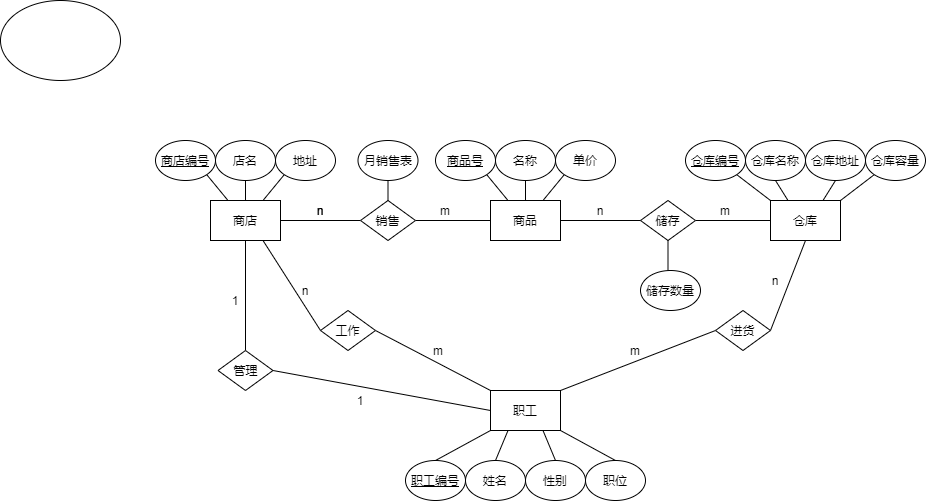

The diagram above was exported from draw.io. Its source (the exported page's mxGraphModel, read from the mxfile embedded in the PNG):
<mxGraphModel dx="1932" dy="1749" grid="1" gridSize="10" guides="1" tooltips="1" connect="1" arrows="1" fold="1" page="1" pageScale="1" pageWidth="827" pageHeight="1169" math="0" shadow="0">
  <root>
    <mxCell id="0" />
    <mxCell id="1" parent="0" />
    <mxCell id="25" style="edgeStyle=orthogonalEdgeStyle;rounded=0;orthogonalLoop=1;jettySize=auto;html=1;exitX=1;exitY=0.5;exitDx=0;exitDy=0;entryX=0;entryY=0.5;entryDx=0;entryDy=0;endArrow=none;endFill=0;" edge="1" parent="1" source="2" target="23">
      <mxGeometry relative="1" as="geometry" />
    </mxCell>
    <mxCell id="2" value="商店" style="rounded=0;whiteSpace=wrap;html=1;" vertex="1" parent="1">
      <mxGeometry x="90" y="120" width="70" height="40" as="geometry" />
    </mxCell>
    <mxCell id="3" value="仓库" style="rounded=0;whiteSpace=wrap;html=1;" vertex="1" parent="1">
      <mxGeometry x="650" y="120" width="70" height="40" as="geometry" />
    </mxCell>
    <mxCell id="4" value="商品" style="rounded=0;whiteSpace=wrap;html=1;" vertex="1" parent="1">
      <mxGeometry x="370" y="120" width="70" height="40" as="geometry" />
    </mxCell>
    <mxCell id="53" style="edgeStyle=none;rounded=0;orthogonalLoop=1;jettySize=auto;html=1;exitX=0;exitY=1;exitDx=0;exitDy=0;entryX=0.5;entryY=0;entryDx=0;entryDy=0;endArrow=none;endFill=0;" edge="1" parent="1" source="5" target="19">
      <mxGeometry relative="1" as="geometry" />
    </mxCell>
    <mxCell id="54" style="edgeStyle=none;rounded=0;orthogonalLoop=1;jettySize=auto;html=1;exitX=0.25;exitY=1;exitDx=0;exitDy=0;entryX=0.5;entryY=0;entryDx=0;entryDy=0;endArrow=none;endFill=0;" edge="1" parent="1" source="5" target="20">
      <mxGeometry relative="1" as="geometry" />
    </mxCell>
    <mxCell id="56" style="edgeStyle=none;rounded=0;orthogonalLoop=1;jettySize=auto;html=1;exitX=0.75;exitY=1;exitDx=0;exitDy=0;entryX=0.5;entryY=0;entryDx=0;entryDy=0;endArrow=none;endFill=0;" edge="1" parent="1" source="5" target="21">
      <mxGeometry relative="1" as="geometry" />
    </mxCell>
    <mxCell id="57" style="edgeStyle=none;rounded=0;orthogonalLoop=1;jettySize=auto;html=1;exitX=1;exitY=1;exitDx=0;exitDy=0;entryX=0.5;entryY=0;entryDx=0;entryDy=0;endArrow=none;endFill=0;" edge="1" parent="1" source="5" target="22">
      <mxGeometry relative="1" as="geometry" />
    </mxCell>
    <mxCell id="58" style="edgeStyle=none;rounded=0;orthogonalLoop=1;jettySize=auto;html=1;exitX=0;exitY=0;exitDx=0;exitDy=0;entryX=1;entryY=0.5;entryDx=0;entryDy=0;endArrow=none;endFill=0;" edge="1" parent="1" source="5" target="38">
      <mxGeometry relative="1" as="geometry" />
    </mxCell>
    <mxCell id="59" style="edgeStyle=none;rounded=0;orthogonalLoop=1;jettySize=auto;html=1;exitX=0;exitY=0.5;exitDx=0;exitDy=0;entryX=1;entryY=0.5;entryDx=0;entryDy=0;endArrow=none;endFill=0;" edge="1" parent="1" source="5" target="39">
      <mxGeometry relative="1" as="geometry" />
    </mxCell>
    <mxCell id="62" style="edgeStyle=none;rounded=0;orthogonalLoop=1;jettySize=auto;html=1;exitX=1;exitY=0;exitDx=0;exitDy=0;entryX=0;entryY=0.5;entryDx=0;entryDy=0;endArrow=none;endFill=0;" edge="1" parent="1" source="5" target="40">
      <mxGeometry relative="1" as="geometry" />
    </mxCell>
    <mxCell id="5" value="职工" style="rounded=0;whiteSpace=wrap;html=1;" vertex="1" parent="1">
      <mxGeometry x="370" y="310" width="70" height="40" as="geometry" />
    </mxCell>
    <mxCell id="41" style="rounded=0;orthogonalLoop=1;jettySize=auto;html=1;exitX=1;exitY=1;exitDx=0;exitDy=0;entryX=0.25;entryY=0;entryDx=0;entryDy=0;endArrow=none;endFill=0;" edge="1" parent="1" source="7" target="2">
      <mxGeometry relative="1" as="geometry" />
    </mxCell>
    <mxCell id="7" value="商店编号" style="ellipse;whiteSpace=wrap;html=1;fontStyle=4" vertex="1" parent="1">
      <mxGeometry x="35" y="60" width="60" height="40" as="geometry" />
    </mxCell>
    <mxCell id="42" style="edgeStyle=none;rounded=0;orthogonalLoop=1;jettySize=auto;html=1;exitX=0.5;exitY=1;exitDx=0;exitDy=0;endArrow=none;endFill=0;" edge="1" parent="1" source="8" target="2">
      <mxGeometry relative="1" as="geometry" />
    </mxCell>
    <mxCell id="8" value="店名" style="ellipse;whiteSpace=wrap;html=1;" vertex="1" parent="1">
      <mxGeometry x="95" y="60" width="60" height="40" as="geometry" />
    </mxCell>
    <mxCell id="44" style="edgeStyle=none;rounded=0;orthogonalLoop=1;jettySize=auto;html=1;exitX=0;exitY=1;exitDx=0;exitDy=0;entryX=0.75;entryY=0;entryDx=0;entryDy=0;endArrow=none;endFill=0;" edge="1" parent="1" source="9" target="2">
      <mxGeometry relative="1" as="geometry" />
    </mxCell>
    <mxCell id="9" value="地址" style="ellipse;whiteSpace=wrap;html=1;" vertex="1" parent="1">
      <mxGeometry x="155" y="60" width="60" height="40" as="geometry" />
    </mxCell>
    <mxCell id="46" style="edgeStyle=none;rounded=0;orthogonalLoop=1;jettySize=auto;html=1;exitX=1;exitY=1;exitDx=0;exitDy=0;entryX=0.25;entryY=0;entryDx=0;entryDy=0;endArrow=none;endFill=0;" edge="1" parent="1" source="11" target="4">
      <mxGeometry relative="1" as="geometry" />
    </mxCell>
    <mxCell id="11" value="商品号" style="ellipse;whiteSpace=wrap;html=1;fontStyle=4" vertex="1" parent="1">
      <mxGeometry x="315" y="60" width="60" height="40" as="geometry" />
    </mxCell>
    <mxCell id="47" style="edgeStyle=none;rounded=0;orthogonalLoop=1;jettySize=auto;html=1;exitX=0.5;exitY=1;exitDx=0;exitDy=0;entryX=0.5;entryY=0;entryDx=0;entryDy=0;endArrow=none;endFill=0;" edge="1" parent="1" source="12" target="4">
      <mxGeometry relative="1" as="geometry" />
    </mxCell>
    <mxCell id="12" value="名称" style="ellipse;whiteSpace=wrap;html=1;" vertex="1" parent="1">
      <mxGeometry x="375" y="60" width="60" height="40" as="geometry" />
    </mxCell>
    <mxCell id="48" style="edgeStyle=none;rounded=0;orthogonalLoop=1;jettySize=auto;html=1;exitX=0;exitY=1;exitDx=0;exitDy=0;entryX=0.75;entryY=0;entryDx=0;entryDy=0;endArrow=none;endFill=0;" edge="1" parent="1" source="13" target="4">
      <mxGeometry relative="1" as="geometry" />
    </mxCell>
    <mxCell id="13" value="单价" style="ellipse;whiteSpace=wrap;html=1;" vertex="1" parent="1">
      <mxGeometry x="435" y="60" width="60" height="40" as="geometry" />
    </mxCell>
    <mxCell id="50" style="edgeStyle=none;rounded=0;orthogonalLoop=1;jettySize=auto;html=1;exitX=0.5;exitY=1;exitDx=0;exitDy=0;entryX=0.25;entryY=0;entryDx=0;entryDy=0;endArrow=none;endFill=0;" edge="1" parent="1" source="14" target="3">
      <mxGeometry relative="1" as="geometry" />
    </mxCell>
    <mxCell id="14" value="仓库名称" style="ellipse;whiteSpace=wrap;html=1;" vertex="1" parent="1">
      <mxGeometry x="625" y="60" width="60" height="40" as="geometry" />
    </mxCell>
    <mxCell id="51" style="edgeStyle=none;rounded=0;orthogonalLoop=1;jettySize=auto;html=1;exitX=0.5;exitY=1;exitDx=0;exitDy=0;entryX=0.75;entryY=0;entryDx=0;entryDy=0;endArrow=none;endFill=0;" edge="1" parent="1" source="15" target="3">
      <mxGeometry relative="1" as="geometry" />
    </mxCell>
    <mxCell id="15" value="仓库地址" style="ellipse;whiteSpace=wrap;html=1;" vertex="1" parent="1">
      <mxGeometry x="685" y="60" width="60" height="40" as="geometry" />
    </mxCell>
    <mxCell id="52" style="edgeStyle=none;rounded=0;orthogonalLoop=1;jettySize=auto;html=1;exitX=0;exitY=1;exitDx=0;exitDy=0;entryX=1;entryY=0;entryDx=0;entryDy=0;endArrow=none;endFill=0;" edge="1" parent="1" source="16" target="3">
      <mxGeometry relative="1" as="geometry" />
    </mxCell>
    <mxCell id="16" value="仓库容量" style="ellipse;whiteSpace=wrap;html=1;" vertex="1" parent="1">
      <mxGeometry x="745" y="60" width="60" height="40" as="geometry" />
    </mxCell>
    <mxCell id="49" style="edgeStyle=none;rounded=0;orthogonalLoop=1;jettySize=auto;html=1;exitX=1;exitY=1;exitDx=0;exitDy=0;entryX=0;entryY=0;entryDx=0;entryDy=0;endArrow=none;endFill=0;" edge="1" parent="1" source="18" target="3">
      <mxGeometry relative="1" as="geometry" />
    </mxCell>
    <mxCell id="18" value="仓库编号" style="ellipse;whiteSpace=wrap;html=1;fontStyle=4" vertex="1" parent="1">
      <mxGeometry x="565" y="60" width="60" height="40" as="geometry" />
    </mxCell>
    <mxCell id="19" value="职工编号" style="ellipse;whiteSpace=wrap;html=1;fontStyle=4" vertex="1" parent="1">
      <mxGeometry x="285" y="380" width="60" height="40" as="geometry" />
    </mxCell>
    <mxCell id="20" value="姓名" style="ellipse;whiteSpace=wrap;html=1;" vertex="1" parent="1">
      <mxGeometry x="345" y="380" width="60" height="40" as="geometry" />
    </mxCell>
    <mxCell id="21" value="性别" style="ellipse;whiteSpace=wrap;html=1;" vertex="1" parent="1">
      <mxGeometry x="405" y="380" width="60" height="40" as="geometry" />
    </mxCell>
    <mxCell id="22" value="职位" style="ellipse;whiteSpace=wrap;html=1;" vertex="1" parent="1">
      <mxGeometry x="465" y="380" width="60" height="40" as="geometry" />
    </mxCell>
    <mxCell id="26" style="edgeStyle=orthogonalEdgeStyle;rounded=0;orthogonalLoop=1;jettySize=auto;html=1;exitX=1;exitY=0.5;exitDx=0;exitDy=0;entryX=0;entryY=0.5;entryDx=0;entryDy=0;endArrow=none;endFill=0;" edge="1" parent="1" source="23" target="4">
      <mxGeometry relative="1" as="geometry" />
    </mxCell>
    <mxCell id="23" value="销售" style="rhombus;whiteSpace=wrap;html=1;" vertex="1" parent="1">
      <mxGeometry x="240" y="120" width="55" height="40" as="geometry" />
    </mxCell>
    <mxCell id="45" style="edgeStyle=none;rounded=0;orthogonalLoop=1;jettySize=auto;html=1;exitX=0.5;exitY=1;exitDx=0;exitDy=0;entryX=0.5;entryY=0;entryDx=0;entryDy=0;endArrow=none;endFill=0;" edge="1" parent="1" source="24" target="23">
      <mxGeometry relative="1" as="geometry" />
    </mxCell>
    <mxCell id="24" value="月销售表" style="ellipse;whiteSpace=wrap;html=1;" vertex="1" parent="1">
      <mxGeometry x="237.5" y="60" width="60" height="40" as="geometry" />
    </mxCell>
    <mxCell id="27" value="n" style="text;html=1;strokeColor=none;fillColor=none;align=center;verticalAlign=middle;whiteSpace=wrap;rounded=0;" vertex="1" parent="1">
      <mxGeometry x="180" y="120" width="40" height="20" as="geometry" />
    </mxCell>
    <mxCell id="28" value="m" style="text;html=1;strokeColor=none;fillColor=none;align=center;verticalAlign=middle;whiteSpace=wrap;rounded=0;" vertex="1" parent="1">
      <mxGeometry x="305" y="120" width="40" height="20" as="geometry" />
    </mxCell>
    <mxCell id="29" value="n" style="text;html=1;strokeColor=none;fillColor=none;align=center;verticalAlign=middle;whiteSpace=wrap;rounded=0;" vertex="1" parent="1">
      <mxGeometry x="180" y="120" width="40" height="20" as="geometry" />
    </mxCell>
    <mxCell id="30" value="n" style="text;html=1;strokeColor=none;fillColor=none;align=center;verticalAlign=middle;whiteSpace=wrap;rounded=0;" vertex="1" parent="1">
      <mxGeometry x="460" y="120" width="40" height="20" as="geometry" />
    </mxCell>
    <mxCell id="31" value="m" style="text;html=1;strokeColor=none;fillColor=none;align=center;verticalAlign=middle;whiteSpace=wrap;rounded=0;" vertex="1" parent="1">
      <mxGeometry x="585" y="120" width="40" height="20" as="geometry" />
    </mxCell>
    <mxCell id="33" style="edgeStyle=orthogonalEdgeStyle;rounded=0;orthogonalLoop=1;jettySize=auto;html=1;exitX=1;exitY=0.5;exitDx=0;exitDy=0;entryX=0;entryY=0.5;entryDx=0;entryDy=0;endArrow=none;endFill=0;" edge="1" source="34" parent="1">
      <mxGeometry relative="1" as="geometry">
        <mxPoint x="650" y="140" as="targetPoint" />
      </mxGeometry>
    </mxCell>
    <mxCell id="34" value="储存" style="rhombus;whiteSpace=wrap;html=1;" vertex="1" parent="1">
      <mxGeometry x="520" y="120" width="55" height="40" as="geometry" />
    </mxCell>
    <mxCell id="35" style="edgeStyle=orthogonalEdgeStyle;rounded=0;orthogonalLoop=1;jettySize=auto;html=1;exitX=1;exitY=0.5;exitDx=0;exitDy=0;entryX=0;entryY=0.5;entryDx=0;entryDy=0;endArrow=none;endFill=0;" edge="1" target="34" parent="1">
      <mxGeometry relative="1" as="geometry">
        <mxPoint x="440" y="140" as="sourcePoint" />
      </mxGeometry>
    </mxCell>
    <mxCell id="37" style="edgeStyle=orthogonalEdgeStyle;rounded=0;orthogonalLoop=1;jettySize=auto;html=1;exitX=0.5;exitY=0;exitDx=0;exitDy=0;entryX=0.5;entryY=1;entryDx=0;entryDy=0;endArrow=none;endFill=0;" edge="1" parent="1" source="36" target="34">
      <mxGeometry relative="1" as="geometry" />
    </mxCell>
    <mxCell id="36" value="储存数量" style="ellipse;whiteSpace=wrap;html=1;" vertex="1" parent="1">
      <mxGeometry x="520" y="190" width="60" height="40" as="geometry" />
    </mxCell>
    <mxCell id="61" style="edgeStyle=none;rounded=0;orthogonalLoop=1;jettySize=auto;html=1;exitX=0;exitY=0.5;exitDx=0;exitDy=0;entryX=0.75;entryY=1;entryDx=0;entryDy=0;endArrow=none;endFill=0;" edge="1" parent="1" source="38" target="2">
      <mxGeometry relative="1" as="geometry" />
    </mxCell>
    <mxCell id="38" value="工作" style="rhombus;whiteSpace=wrap;html=1;" vertex="1" parent="1">
      <mxGeometry x="200" y="230" width="55" height="40" as="geometry" />
    </mxCell>
    <mxCell id="60" style="edgeStyle=none;rounded=0;orthogonalLoop=1;jettySize=auto;html=1;exitX=0.5;exitY=0;exitDx=0;exitDy=0;entryX=0.5;entryY=1;entryDx=0;entryDy=0;endArrow=none;endFill=0;" edge="1" parent="1" source="39" target="2">
      <mxGeometry relative="1" as="geometry" />
    </mxCell>
    <mxCell id="39" value="管理" style="rhombus;whiteSpace=wrap;html=1;" vertex="1" parent="1">
      <mxGeometry x="97.5" y="270" width="55" height="40" as="geometry" />
    </mxCell>
    <mxCell id="63" style="edgeStyle=none;rounded=0;orthogonalLoop=1;jettySize=auto;html=1;exitX=1;exitY=0.5;exitDx=0;exitDy=0;entryX=0.5;entryY=1;entryDx=0;entryDy=0;endArrow=none;endFill=0;" edge="1" parent="1" source="40" target="3">
      <mxGeometry relative="1" as="geometry" />
    </mxCell>
    <mxCell id="40" value="进货" style="rhombus;whiteSpace=wrap;html=1;" vertex="1" parent="1">
      <mxGeometry x="595" y="230" width="55" height="40" as="geometry" />
    </mxCell>
    <mxCell id="64" value="1" style="text;html=1;strokeColor=none;fillColor=none;align=center;verticalAlign=middle;whiteSpace=wrap;rounded=0;" vertex="1" parent="1">
      <mxGeometry x="95" y="210" width="40" height="20" as="geometry" />
    </mxCell>
    <mxCell id="65" value="1" style="text;html=1;strokeColor=none;fillColor=none;align=center;verticalAlign=middle;whiteSpace=wrap;rounded=0;" vertex="1" parent="1">
      <mxGeometry x="220" y="310" width="40" height="20" as="geometry" />
    </mxCell>
    <mxCell id="66" value="m" style="text;html=1;strokeColor=none;fillColor=none;align=center;verticalAlign=middle;whiteSpace=wrap;rounded=0;" vertex="1" parent="1">
      <mxGeometry x="297.5" y="260" width="40" height="20" as="geometry" />
    </mxCell>
    <mxCell id="67" value="n" style="text;html=1;strokeColor=none;fillColor=none;align=center;verticalAlign=middle;whiteSpace=wrap;rounded=0;" vertex="1" parent="1">
      <mxGeometry x="165" y="200" width="40" height="20" as="geometry" />
    </mxCell>
    <mxCell id="68" value="m" style="text;html=1;strokeColor=none;fillColor=none;align=center;verticalAlign=middle;whiteSpace=wrap;rounded=0;" vertex="1" parent="1">
      <mxGeometry x="495" y="260" width="40" height="20" as="geometry" />
    </mxCell>
    <mxCell id="69" value="n" style="text;html=1;strokeColor=none;fillColor=none;align=center;verticalAlign=middle;whiteSpace=wrap;rounded=0;" vertex="1" parent="1">
      <mxGeometry x="635" y="190" width="40" height="20" as="geometry" />
    </mxCell>
    <mxCell id="70" value="" style="ellipse;whiteSpace=wrap;html=1;" vertex="1" parent="1">
      <mxGeometry x="-120" y="-80" width="120" height="80" as="geometry" />
    </mxCell>
  </root>
</mxGraphModel>